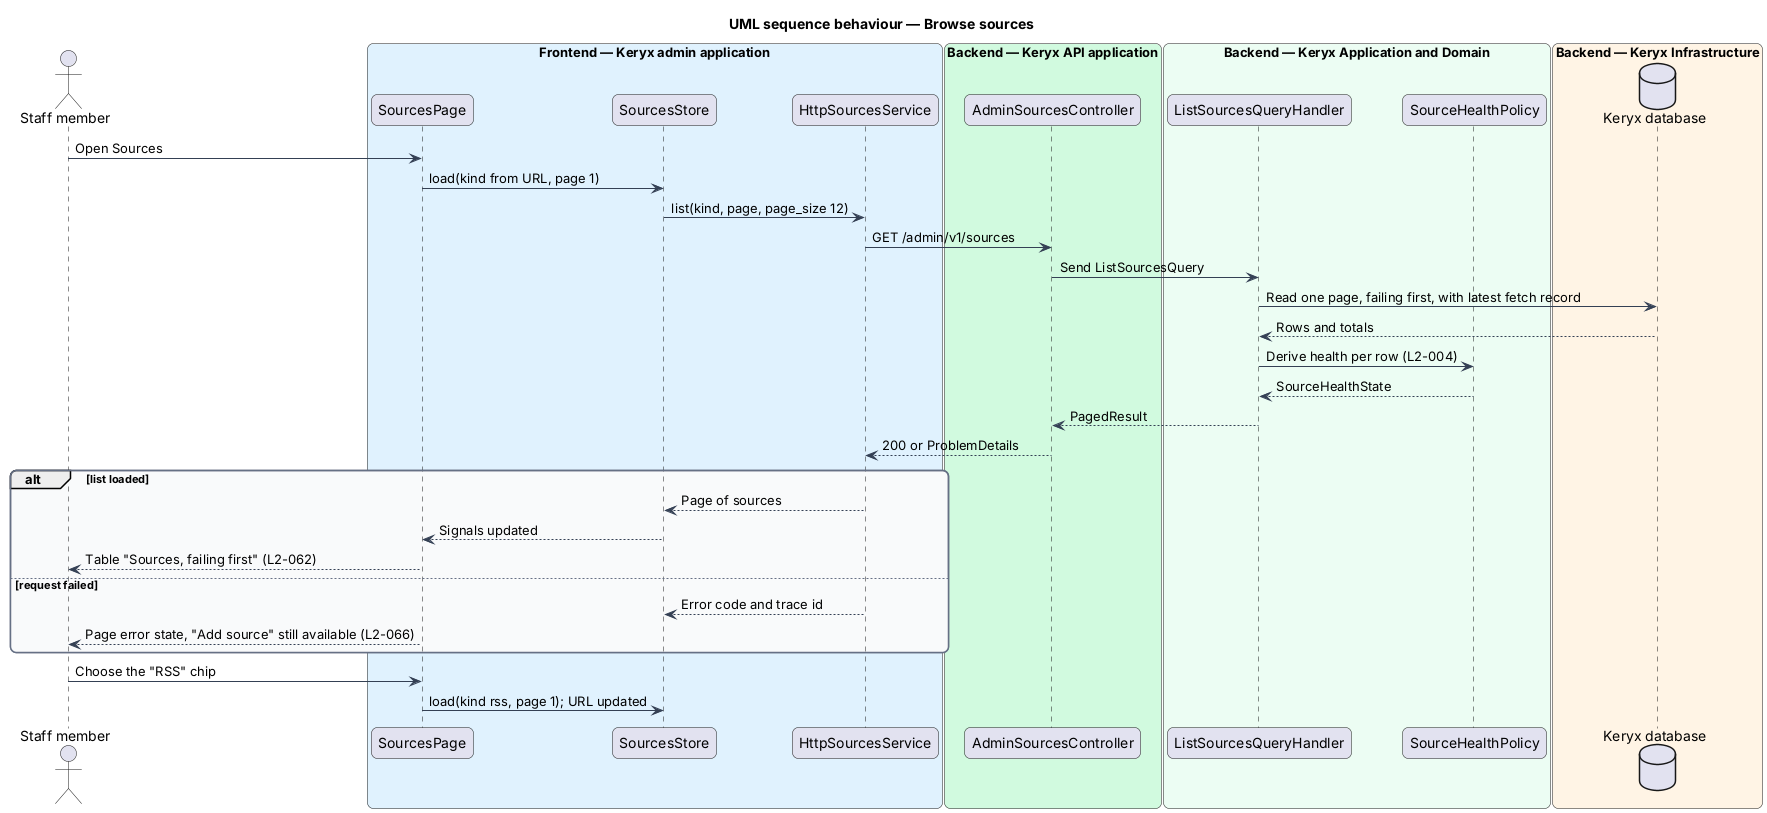

The diagram above was rendered by PlantUML. Its source (embedded in the PNG):
@startuml
title UML sequence behaviour — Browse sources
skinparam backgroundColor #FFFFFF
skinparam shadowing false
skinparam roundcorner 12
skinparam defaultFontName Arial
skinparam ArrowColor #344054
skinparam rectangle {
  BorderColor #344054
  FontColor #101828
}
skinparam package {
  BorderColor #667085
  FontColor #101828
  BackgroundColor #F9FAFB
}
actor "Staff member" as staff
box "Frontend — Keryx admin application" #E0F2FE
  participant "SourcesPage" as page
  participant "SourcesStore" as store
  participant "HttpSourcesService" as svc
end box
box "Backend — Keryx API application" #D1FADF
  participant "AdminSourcesController" as ctrl
end box
box "Backend — Keryx Application and Domain" #ECFDF3
  participant "ListSourcesQueryHandler" as h
  participant "SourceHealthPolicy" as hp
end box
box "Backend — Keryx Infrastructure" #FFF4E5
  database "Keryx database" as db
end box
staff -> page : Open Sources
page -> store : load(kind from URL, page 1)
store -> svc : list(kind, page, page_size 12)
svc -> ctrl : GET /admin/v1/sources
ctrl -> h : Send ListSourcesQuery
h -> db : Read one page, failing first, with latest fetch record
db --> h : Rows and totals
h -> hp : Derive health per row (L2-004)
hp --> h : SourceHealthState
h --> ctrl : PagedResult
ctrl --> svc : 200 or ProblemDetails
alt list loaded
  svc --> store : Page of sources
  store --> page : Signals updated
  page --> staff : Table "Sources, failing first" (L2-062)
else request failed
  svc --> store : Error code and trace id
  page --> staff : Page error state, "Add source" still available (L2-066)
end
staff -> page : Choose the "RSS" chip
page -> store : load(kind rss, page 1); URL updated
@enduml